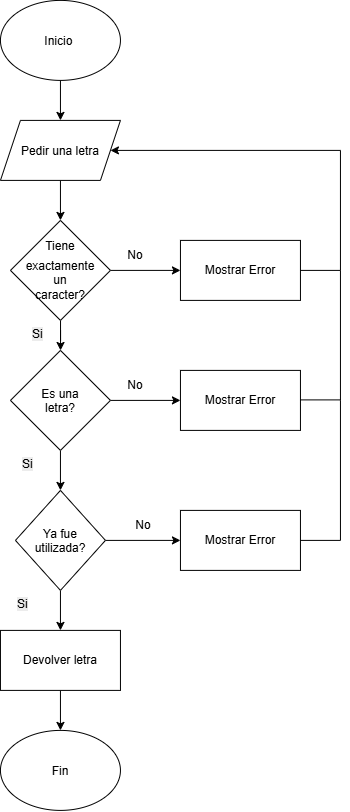

The diagram above was exported from draw.io. Its source (the exported page's mxGraphModel, read from the mxfile embedded in the PNG):
<mxGraphModel dx="1323" dy="675" grid="1" gridSize="10" guides="1" tooltips="1" connect="1" arrows="1" fold="1" page="1" pageScale="1" pageWidth="850" pageHeight="1100" math="0" shadow="0">
  <root>
    <mxCell id="0" />
    <mxCell id="1" parent="0" />
    <mxCell id="lUB8f0ljerWMTxXZG-B9-3" edge="1" parent="1" source="lUB8f0ljerWMTxXZG-B9-1" style="edgeStyle=orthogonalEdgeStyle;rounded=0;orthogonalLoop=1;jettySize=auto;html=1;" target="lUB8f0ljerWMTxXZG-B9-2" value="">
      <mxGeometry relative="1" as="geometry" />
    </mxCell>
    <mxCell id="lUB8f0ljerWMTxXZG-B9-1" parent="1" style="ellipse;whiteSpace=wrap;html=1;shapeInside=1;" value="Inicio&amp;nbsp;" vertex="1">
      <mxGeometry height="80" width="120" x="300" y="10" as="geometry" />
    </mxCell>
    <mxCell id="lUB8f0ljerWMTxXZG-B9-5" edge="1" parent="1" source="lUB8f0ljerWMTxXZG-B9-2" style="edgeStyle=orthogonalEdgeStyle;rounded=0;orthogonalLoop=1;jettySize=auto;html=1;" target="lUB8f0ljerWMTxXZG-B9-4" value="">
      <mxGeometry relative="1" as="geometry" />
    </mxCell>
    <mxCell id="lUB8f0ljerWMTxXZG-B9-2" parent="1" style="shape=parallelogram;perimeter=parallelogramPerimeter;whiteSpace=wrap;html=1;shapeInside=1;fixedSize=1;" value="Pedir una letra" vertex="1">
      <mxGeometry height="60" width="120" x="300" y="130" as="geometry" />
    </mxCell>
    <mxCell id="lUB8f0ljerWMTxXZG-B9-7" edge="1" parent="1" source="lUB8f0ljerWMTxXZG-B9-4" style="edgeStyle=orthogonalEdgeStyle;rounded=0;orthogonalLoop=1;jettySize=auto;html=1;" target="lUB8f0ljerWMTxXZG-B9-6" value="">
      <mxGeometry relative="1" as="geometry" />
    </mxCell>
    <mxCell id="lUB8f0ljerWMTxXZG-B9-14" edge="1" parent="1" source="lUB8f0ljerWMTxXZG-B9-4" style="edgeStyle=orthogonalEdgeStyle;rounded=0;orthogonalLoop=1;jettySize=auto;html=1;" target="lUB8f0ljerWMTxXZG-B9-13" value="">
      <mxGeometry relative="1" as="geometry" />
    </mxCell>
    <mxCell id="lUB8f0ljerWMTxXZG-B9-4" parent="1" style="rhombus;whiteSpace=wrap;html=1;shapeInside=1;" value="Tiene exactamente un caracter?" vertex="1">
      <mxGeometry height="100" width="100" x="310" y="230" as="geometry" />
    </mxCell>
    <mxCell id="lUB8f0ljerWMTxXZG-B9-6" parent="1" style="whiteSpace=wrap;html=1;" value="Mostrar Error" vertex="1">
      <mxGeometry height="60" width="120" x="480" y="250" as="geometry" />
    </mxCell>
    <mxCell id="lUB8f0ljerWMTxXZG-B9-10" edge="1" parent="1" style="endArrow=none;html=1;rounded=0;" value="">
      <mxGeometry height="50" relative="1" width="50" as="geometry">
        <mxPoint x="600" y="280" as="sourcePoint" />
        <mxPoint x="640" y="280" as="targetPoint" />
      </mxGeometry>
    </mxCell>
    <mxCell id="lUB8f0ljerWMTxXZG-B9-11" edge="1" parent="1" style="endArrow=none;html=1;rounded=0;" value="">
      <mxGeometry height="50" relative="1" width="50" as="geometry">
        <mxPoint x="640" y="280" as="sourcePoint" />
        <mxPoint x="640" y="160" as="targetPoint" />
      </mxGeometry>
    </mxCell>
    <mxCell id="lUB8f0ljerWMTxXZG-B9-12" edge="1" parent="1" style="endArrow=classic;html=1;rounded=0;" target="lUB8f0ljerWMTxXZG-B9-2" value="">
      <mxGeometry height="50" relative="1" width="50" as="geometry">
        <mxPoint x="640" y="160" as="sourcePoint" />
        <mxPoint x="690" y="110" as="targetPoint" />
      </mxGeometry>
    </mxCell>
    <mxCell id="lUB8f0ljerWMTxXZG-B9-16" edge="1" parent="1" source="lUB8f0ljerWMTxXZG-B9-13" style="edgeStyle=orthogonalEdgeStyle;rounded=0;orthogonalLoop=1;jettySize=auto;html=1;" target="lUB8f0ljerWMTxXZG-B9-15" value="">
      <mxGeometry relative="1" as="geometry" />
    </mxCell>
    <mxCell id="lUB8f0ljerWMTxXZG-B9-20" edge="1" parent="1" source="lUB8f0ljerWMTxXZG-B9-13" style="edgeStyle=orthogonalEdgeStyle;rounded=0;orthogonalLoop=1;jettySize=auto;html=1;" target="lUB8f0ljerWMTxXZG-B9-19" value="">
      <mxGeometry relative="1" as="geometry" />
    </mxCell>
    <mxCell id="lUB8f0ljerWMTxXZG-B9-13" parent="1" style="rhombus;whiteSpace=wrap;html=1;shapeInside=1;" value="Es una letra?" vertex="1">
      <mxGeometry height="100" width="100" x="310" y="360" as="geometry" />
    </mxCell>
    <mxCell id="lUB8f0ljerWMTxXZG-B9-15" parent="1" style="whiteSpace=wrap;html=1;" value="Mostrar Error" vertex="1">
      <mxGeometry height="60" width="120" x="480" y="380" as="geometry" />
    </mxCell>
    <mxCell id="lUB8f0ljerWMTxXZG-B9-17" edge="1" parent="1" style="endArrow=none;html=1;rounded=0;" value="">
      <mxGeometry height="50" relative="1" width="50" as="geometry">
        <mxPoint x="600" y="409.5" as="sourcePoint" />
        <mxPoint x="640" y="409.5" as="targetPoint" />
      </mxGeometry>
    </mxCell>
    <mxCell id="lUB8f0ljerWMTxXZG-B9-18" edge="1" parent="1" style="endArrow=none;html=1;rounded=0;" value="">
      <mxGeometry height="50" relative="1" width="50" as="geometry">
        <mxPoint x="640" y="410" as="sourcePoint" />
        <mxPoint x="640" y="280" as="targetPoint" />
      </mxGeometry>
    </mxCell>
    <mxCell id="lUB8f0ljerWMTxXZG-B9-22" edge="1" parent="1" source="lUB8f0ljerWMTxXZG-B9-19" style="edgeStyle=orthogonalEdgeStyle;rounded=0;orthogonalLoop=1;jettySize=auto;html=1;" target="lUB8f0ljerWMTxXZG-B9-21" value="">
      <mxGeometry relative="1" as="geometry" />
    </mxCell>
    <mxCell id="lUB8f0ljerWMTxXZG-B9-26" edge="1" parent="1" source="lUB8f0ljerWMTxXZG-B9-19" style="edgeStyle=orthogonalEdgeStyle;rounded=0;orthogonalLoop=1;jettySize=auto;html=1;" target="lUB8f0ljerWMTxXZG-B9-25" value="">
      <mxGeometry relative="1" as="geometry" />
    </mxCell>
    <mxCell id="lUB8f0ljerWMTxXZG-B9-19" parent="1" style="rhombus;whiteSpace=wrap;html=1;shapeInside=1;" value="Ya fue utilizada?" vertex="1">
      <mxGeometry height="100" width="90" x="315" y="500" as="geometry" />
    </mxCell>
    <mxCell id="lUB8f0ljerWMTxXZG-B9-21" parent="1" style="whiteSpace=wrap;html=1;" value="Mostrar Error" vertex="1">
      <mxGeometry height="60" width="120" x="480" y="520" as="geometry" />
    </mxCell>
    <mxCell id="lUB8f0ljerWMTxXZG-B9-23" edge="1" parent="1" style="endArrow=none;html=1;rounded=0;" value="">
      <mxGeometry height="50" relative="1" width="50" as="geometry">
        <mxPoint x="600" y="550" as="sourcePoint" />
        <mxPoint x="640" y="550" as="targetPoint" />
      </mxGeometry>
    </mxCell>
    <mxCell id="lUB8f0ljerWMTxXZG-B9-24" edge="1" parent="1" style="endArrow=none;html=1;rounded=0;" value="">
      <mxGeometry height="50" relative="1" width="50" as="geometry">
        <mxPoint x="640" y="550" as="sourcePoint" />
        <mxPoint x="640" y="410" as="targetPoint" />
      </mxGeometry>
    </mxCell>
    <mxCell id="lUB8f0ljerWMTxXZG-B9-28" edge="1" parent="1" source="lUB8f0ljerWMTxXZG-B9-25" style="edgeStyle=orthogonalEdgeStyle;rounded=0;orthogonalLoop=1;jettySize=auto;html=1;" target="lUB8f0ljerWMTxXZG-B9-27" value="">
      <mxGeometry relative="1" as="geometry" />
    </mxCell>
    <mxCell id="lUB8f0ljerWMTxXZG-B9-25" parent="1" style="rounded=0;whiteSpace=wrap;html=1;" value="Devolver letra" vertex="1">
      <mxGeometry height="60" width="120" x="300" y="640" as="geometry" />
    </mxCell>
    <mxCell id="lUB8f0ljerWMTxXZG-B9-27" parent="1" style="ellipse;whiteSpace=wrap;html=1;shapeInside=1;" value="Fin" vertex="1">
      <mxGeometry height="80" width="120" x="300" y="740" as="geometry" />
    </mxCell>
    <mxCell id="lUB8f0ljerWMTxXZG-B9-29" parent="1" style="text;html=1;whiteSpace=wrap;strokeColor=none;fillColor=none;align=center;verticalAlign=middle;rounded=0;" value="No" vertex="1">
      <mxGeometry height="30" width="60" x="405" y="250" as="geometry" />
    </mxCell>
    <mxCell id="lUB8f0ljerWMTxXZG-B9-30" parent="1" style="text;whiteSpace=wrap;html=1;" value="&lt;span style=&quot;color: rgb(0, 0, 0); font-family: Helvetica; font-size: 12px; font-style: normal; font-variant-ligatures: normal; font-variant-caps: normal; font-weight: 400; letter-spacing: normal; orphans: 2; text-align: center; text-indent: 0px; text-transform: none; widows: 2; word-spacing: 0px; -webkit-text-stroke-width: 0px; white-space: normal; background-color: rgb(236, 236, 236); text-decoration-thickness: initial; text-decoration-style: initial; text-decoration-color: initial; float: none; display: inline !important;&quot;&gt;Si&lt;/span&gt;" vertex="1">
      <mxGeometry height="40" width="50" x="330" y="330" as="geometry" />
    </mxCell>
    <mxCell id="lUB8f0ljerWMTxXZG-B9-31" parent="1" style="text;html=1;whiteSpace=wrap;strokeColor=none;fillColor=none;align=center;verticalAlign=middle;rounded=0;" value="No" vertex="1">
      <mxGeometry height="30" width="60" x="405" y="380" as="geometry" />
    </mxCell>
    <mxCell id="lUB8f0ljerWMTxXZG-B9-32" parent="1" style="text;html=1;whiteSpace=wrap;strokeColor=none;fillColor=none;align=center;verticalAlign=middle;rounded=0;" value="No" vertex="1">
      <mxGeometry height="30" width="60" x="413" y="520" as="geometry" />
    </mxCell>
    <mxCell id="lUB8f0ljerWMTxXZG-B9-33" parent="1" style="text;whiteSpace=wrap;html=1;" value="&lt;span style=&quot;color: rgb(0, 0, 0); font-family: Helvetica; font-size: 12px; font-style: normal; font-variant-ligatures: normal; font-variant-caps: normal; font-weight: 400; letter-spacing: normal; orphans: 2; text-align: center; text-indent: 0px; text-transform: none; widows: 2; word-spacing: 0px; -webkit-text-stroke-width: 0px; white-space: normal; background-color: rgb(236, 236, 236); text-decoration-thickness: initial; text-decoration-style: initial; text-decoration-color: initial; float: none; display: inline !important;&quot;&gt;Si&lt;/span&gt;" vertex="1">
      <mxGeometry height="40" width="50" x="320" y="460" as="geometry" />
    </mxCell>
    <mxCell id="lUB8f0ljerWMTxXZG-B9-34" parent="1" style="text;whiteSpace=wrap;html=1;" value="&lt;span style=&quot;color: rgb(0, 0, 0); font-family: Helvetica; font-size: 12px; font-style: normal; font-variant-ligatures: normal; font-variant-caps: normal; font-weight: 400; letter-spacing: normal; orphans: 2; text-align: center; text-indent: 0px; text-transform: none; widows: 2; word-spacing: 0px; -webkit-text-stroke-width: 0px; white-space: normal; background-color: rgb(236, 236, 236); text-decoration-thickness: initial; text-decoration-style: initial; text-decoration-color: initial; float: none; display: inline !important;&quot;&gt;Si&lt;/span&gt;" vertex="1">
      <mxGeometry height="40" width="50" x="315" y="600" as="geometry" />
    </mxCell>
  </root>
</mxGraphModel>